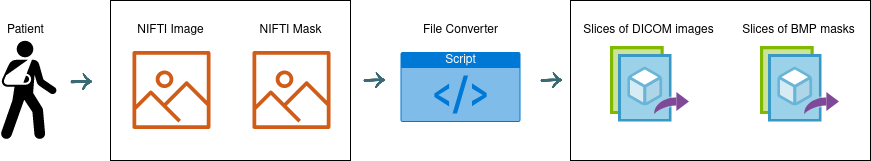

The diagram above was exported from draw.io. Its source (the exported page's mxGraphModel, read from the mxfile embedded in the PNG):
<mxGraphModel dx="1422" dy="765" grid="1" gridSize="10" guides="1" tooltips="1" connect="1" arrows="1" fold="1" page="1" pageScale="1" pageWidth="850" pageHeight="1100" math="0" shadow="0" extFonts="Permanent Marker^https://fonts.googleapis.com/css?family=Permanent+Marker">
  <root>
    <mxCell id="0" />
    <mxCell id="1" parent="0" />
    <mxCell id="gTlAQ2Df0kQdwZWH2ezv-25" value="" style="shape=mxgraph.pid.vessels.tank,_vessel;html=1;pointerEvents=1;align=center;verticalLabelPosition=bottom;verticalAlign=top;dashed=0;" vertex="1" parent="1">
      <mxGeometry x="610" y="40" width="300" height="160" as="geometry" />
    </mxCell>
    <mxCell id="gTlAQ2Df0kQdwZWH2ezv-24" value="" style="shape=mxgraph.pid.vessels.tank,_vessel;html=1;pointerEvents=1;align=center;verticalLabelPosition=bottom;verticalAlign=top;dashed=0;" vertex="1" parent="1">
      <mxGeometry x="150" y="40" width="240" height="160" as="geometry" />
    </mxCell>
    <mxCell id="gTlAQ2Df0kQdwZWH2ezv-1" value="" style="shape=mxgraph.signs.healthcare.out_patient;html=1;pointerEvents=1;fillColor=#000000;strokeColor=none;verticalLabelPosition=bottom;verticalAlign=top;align=center;" vertex="1" parent="1">
      <mxGeometry x="40" y="80" width="56" height="99" as="geometry" />
    </mxCell>
    <mxCell id="gTlAQ2Df0kQdwZWH2ezv-5" value="" style="aspect=fixed;html=1;points=[];align=center;image;fontSize=12;image=img/lib/mscae/Image_Versions.svg;" vertex="1" parent="1">
      <mxGeometry x="650" y="85.5" width="79.17" height="76" as="geometry" />
    </mxCell>
    <mxCell id="gTlAQ2Df0kQdwZWH2ezv-6" value="Patient" style="text;html=1;align=center;verticalAlign=middle;resizable=0;points=[];autosize=1;" vertex="1" parent="1">
      <mxGeometry x="40" y="60" width="50" height="20" as="geometry" />
    </mxCell>
    <mxCell id="gTlAQ2Df0kQdwZWH2ezv-7" value="NIFTI Image " style="text;html=1;align=center;verticalAlign=middle;resizable=0;points=[];autosize=1;" vertex="1" parent="1">
      <mxGeometry x="169.99999999999997" y="60" width="80" height="20" as="geometry" />
    </mxCell>
    <mxCell id="gTlAQ2Df0kQdwZWH2ezv-9" value="Script" style="html=1;strokeColor=none;fillColor=#0079D6;labelPosition=center;verticalLabelPosition=middle;verticalAlign=top;align=center;fontSize=12;outlineConnect=0;spacingTop=-6;fontColor=#FFFFFF;shape=mxgraph.sitemap.script;" vertex="1" parent="1">
      <mxGeometry x="440" y="91.5" width="120" height="70" as="geometry" />
    </mxCell>
    <mxCell id="gTlAQ2Df0kQdwZWH2ezv-10" value="File Converter" style="text;html=1;align=center;verticalAlign=middle;resizable=0;points=[];autosize=1;" vertex="1" parent="1">
      <mxGeometry x="455" y="60" width="90" height="20" as="geometry" />
    </mxCell>
    <mxCell id="gTlAQ2Df0kQdwZWH2ezv-12" value="" style="outlineConnect=0;fontColor=#232F3E;gradientColor=none;fillColor=#D05C17;strokeColor=none;dashed=0;verticalLabelPosition=bottom;verticalAlign=top;align=center;html=1;fontSize=12;fontStyle=0;aspect=fixed;pointerEvents=1;shape=mxgraph.aws4.container_registry_image;" vertex="1" parent="1">
      <mxGeometry x="172" y="90.5" width="78" height="78" as="geometry" />
    </mxCell>
    <mxCell id="gTlAQ2Df0kQdwZWH2ezv-13" value="&lt;div&gt;NIFTI Mask&lt;/div&gt;" style="text;html=1;align=center;verticalAlign=middle;resizable=0;points=[];autosize=1;" vertex="1" parent="1">
      <mxGeometry x="290" y="60" width="80" height="20" as="geometry" />
    </mxCell>
    <mxCell id="gTlAQ2Df0kQdwZWH2ezv-15" value="" style="outlineConnect=0;fontColor=#232F3E;gradientColor=none;fillColor=#D05C17;strokeColor=none;dashed=0;verticalLabelPosition=bottom;verticalAlign=top;align=center;html=1;fontSize=12;fontStyle=0;aspect=fixed;pointerEvents=1;shape=mxgraph.aws4.container_registry_image;" vertex="1" parent="1">
      <mxGeometry x="292" y="90.5" width="78" height="78" as="geometry" />
    </mxCell>
    <mxCell id="gTlAQ2Df0kQdwZWH2ezv-16" value="Slices of DICOM images" style="text;html=1;align=center;verticalAlign=middle;resizable=0;points=[];autosize=1;" vertex="1" parent="1">
      <mxGeometry x="612.5" y="60" width="150" height="20" as="geometry" />
    </mxCell>
    <mxCell id="gTlAQ2Df0kQdwZWH2ezv-18" value="" style="aspect=fixed;html=1;points=[];align=center;image;fontSize=12;image=img/lib/mscae/Image_Versions.svg;" vertex="1" parent="1">
      <mxGeometry x="800" y="85.5" width="79.17" height="76" as="geometry" />
    </mxCell>
    <mxCell id="gTlAQ2Df0kQdwZWH2ezv-19" value="Slices of BMP masks" style="text;html=1;align=center;verticalAlign=middle;resizable=0;points=[];autosize=1;" vertex="1" parent="1">
      <mxGeometry x="772.5" y="60" width="130" height="20" as="geometry" />
    </mxCell>
    <mxCell id="gTlAQ2Df0kQdwZWH2ezv-20" value="" style="shape=image;html=1;verticalAlign=top;verticalLabelPosition=bottom;labelBackgroundColor=#ffffff;imageAspect=0;aspect=fixed;image=https://cdn1.iconfinder.com/data/icons/arrow-doodle/91/Arrow_doodle_03-128.png" vertex="1" parent="1">
      <mxGeometry x="110" y="110" width="22.5" height="22.5" as="geometry" />
    </mxCell>
    <mxCell id="gTlAQ2Df0kQdwZWH2ezv-21" value="" style="shape=image;html=1;verticalAlign=top;verticalLabelPosition=bottom;labelBackgroundColor=#ffffff;imageAspect=0;aspect=fixed;image=https://cdn1.iconfinder.com/data/icons/arrow-doodle/91/Arrow_doodle_03-128.png" vertex="1" parent="1">
      <mxGeometry x="403" y="108.75" width="22.5" height="22.5" as="geometry" />
    </mxCell>
    <mxCell id="gTlAQ2Df0kQdwZWH2ezv-22" value="" style="shape=image;html=1;verticalAlign=top;verticalLabelPosition=bottom;labelBackgroundColor=#ffffff;imageAspect=0;aspect=fixed;image=https://cdn1.iconfinder.com/data/icons/arrow-doodle/91/Arrow_doodle_03-128.png" vertex="1" parent="1">
      <mxGeometry x="580" y="108.75" width="22.5" height="22.5" as="geometry" />
    </mxCell>
  </root>
</mxGraphModel>